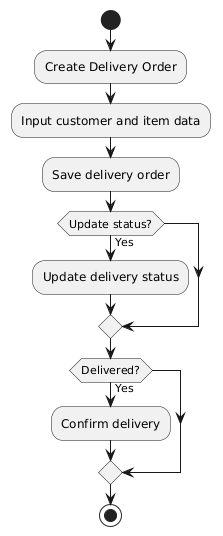

The diagram above was rendered by PlantUML. Its source (embedded in the PNG):
@startuml
start

:Create Delivery Order;
:Input customer and item data;
:Save delivery order;

if (Update status?) then (Yes)
  :Update delivery status;
endif

if (Delivered?) then (Yes)
  :Confirm delivery;
endif

stop
@enduml